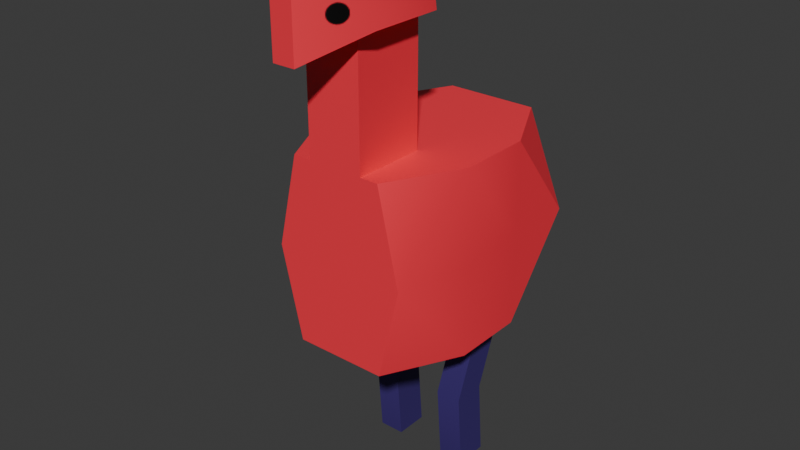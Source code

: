 # Source: RedComet.blend  (saved by Blender 4.4.30; exported with 4.5.12 LTS)
import bpy
from mathutils import Matrix  # noqa: F401  (used for matrix-valued properties, if any)

bpy.ops.wm.read_factory_settings(use_empty=True)
scene = bpy.context.scene
scene.name = 'Scene'

# ---- collections
col_collection = bpy.data.collections.new('Collection'); scene.collection.children.link(col_collection)

# ---- images (referenced by path relative to the original .blend; pixels are not part of the script)
import os
ASSET_DIR = os.environ.get("B2B_ASSET_DIR", "")  # directory of the original .blend (textures are referenced by path, not embedded)
HERE = os.path.dirname(os.path.abspath(__file__))  # packed textures are extracted next to this script under _unpacked/

def load_image(name, relpath, width, height, colorspace="sRGB"):
    """Load a texture the original file referenced (path relative to the .blend, or extracted next to this script)."""
    p = next((c for c in (os.path.join(HERE, relpath), os.path.join(ASSET_DIR, relpath)) if relpath and os.path.exists(c)), "")
    if p:
        img = bpy.data.images.load(p, check_existing=True)
        img.name = name
    else:  # same state as the original file: an image datablock whose file is absent (Cycles renders it pink)
        img = bpy.data.images.new(name, width, height)
        img.source = "FILE"
        img.filepath = "//" + (relpath or name)
    img.colorspace_settings.name = colorspace
    return img
img_redcomet = load_image('RedComet', '_unpacked/RedComet.0ae365f8.png', 1024, 1024, 'sRGB')

# ---- materials (node trees are filled in below, after node groups)
mat_material = bpy.data.materials.new('Material')
mat_material.alpha_threshold = 0.0
mat_material.roughness = 0.5
mat_material.line_color = (0.0, 0.0, 0.0, 1.0)

# ---- material node trees
mat_material.use_nodes = True; mat_material.node_tree.nodes.clear()
_N = mat_material.node_tree.nodes; _L = mat_material.node_tree.links
n0 = _N.new('ShaderNodeOutputMaterial'); n0.name = 'Material Output'; n0.location = (300, 300)
n1 = _N.new('ShaderNodeBsdfPrincipled'); n1.name = 'Principled BSDF'; n1.location = (10, 300)
n1.inputs[3].default_value = 1.45
n2 = _N.new('ShaderNodeTexImage'); n2.name = '画像テクスチャ'; n2.location = (-280, 280)
n2.image = img_redcomet
_L.new(n1.outputs[0], n0.inputs[0])
_L.new(n2.outputs[0], n1.inputs[0])
n0.is_active_output = True

# ---- world
world_world = bpy.data.worlds.new('World'); scene.world = world_world
world_world.use_nodes = True; world_world.node_tree.nodes.clear()
_N = world_world.node_tree.nodes; _L = world_world.node_tree.links
n0 = _N.new('ShaderNodeOutputWorld'); n0.name = 'World Output'; n0.location = (300, 300)
n1 = _N.new('ShaderNodeBackground'); n1.name = 'Background'; n1.location = (10, 300)
n1.inputs[0].default_value = (0.05088, 0.05088, 0.05088, 1.0)
_L.new(n1.outputs[0], n0.inputs[0])
n0.is_active_output = True
world_world.color = (0.05088, 0.05088, 0.05088)
world_world.sun_shadow_jitter_overblur = 0.0

# ---- meshes
me_cube_001 = bpy.data.meshes.new('Cube.001')
me_cube_001.from_pydata([(0.4199, 1.0, 1.368), (0.4199, 1.0, -0.3172), (0.4199, -1.0, 1.368), (0.4199, -1.0, -0.3172), (-0.4199, 1.0, 1.368), (-0.4199, 1.0, -0.3172), (-0.4199, -1.0, 1.368), (-0.4199, -1.0, -0.3172), (0.7636, 1.0, 0.5206), (-0.6151, -1.0, 0.5206), (0.6151, -1.0, 0.5206), (-0.7636, 1.0, 0.5206), (0.2545, 1.0, -0.3172), (-0.2545, 1.0, -0.3172), (0.2545, -1.0, 1.368), (-0.2545, -1.0, 1.368), (-0.7636, 0.3333, -0.3172), (-0.7636, -0.3333, -0.3172), (0.7636, 0.3333, 1.368), (0.7636, -0.3333, 1.368), (-0.7636, -0.3333, 1.368), (-0.7636, 0.3333, 1.368), (0.7636, -0.3333, -0.3172), (0.7636, 0.3333, -0.3172), (0.7636, 0.3333, 0.5206), (0.7636, -0.3333, 0.5206), (-0.7636, -0.3333, 0.5206), (-0.7636, 0.3333, 0.5206), (-0.4729, 0.6192, -0.3172), (0.4729, 0.6192, -0.3172), (0.2545, -0.3333, 1.368), (-0.2545, -0.3333, 1.368), (0.2545, -1.0, 2.51), (-0.2545, -1.0, 2.51), (-0.2545, -0.3333, 2.51), (0.2545, -0.3333, 2.51), (0.3507, -0.3333, 3.017), (0.4238, -1.0, 3.017), (-0.3507, -0.3333, 3.017), (-0.4238, -1.0, 3.017), (0.4238, -1.0, 2.51), (-0.4238, -1.0, 2.51), (-0.4238, -0.3333, 2.51), (0.4238, -0.3333, 2.51), (0.1015, -1.474, 2.295), (0.1015, -1.474, 2.802), (-0.1015, -1.474, 2.802), (-0.1015, -1.474, 2.295), (-0.2364, 0.6192, -0.3172), (-0.4729, 0.3096, -0.3172), (0.4729, 0.3096, -0.3172), (0.2364, 0.6192, -0.3172), (0.2364, 0.3096, -0.3172), (-0.2364, 0.3096, -0.3172), (-0.2364, 0.3158, -1.103), (-0.4729, 0.3158, -1.103), (-0.4729, 0.006209, -1.103), (0.4729, 0.3158, -1.103), (0.4729, 0.006209, -1.103), (0.2364, 0.3158, -1.103), (0.2364, 0.006209, -1.103), (-0.2364, 0.006209, -1.103), (-0.2364, 0.3764, -1.825), (-0.4729, 0.3764, -1.825), (-0.4729, 0.06676, -1.825), (0.4729, 0.3764, -1.825), (0.4729, 0.06676, -1.825), (0.2364, 0.3764, -1.825), (0.2364, 0.06676, -1.825), (-0.2364, 0.06676, -1.825)], [], [(24, 25, 23), (21, 11, 27), (19, 10, 25), (22, 10, 3), (16, 11, 5), (10, 14, 15), (52, 50, 22), (31, 30, 0), (33, 32, 44), (12, 51, 48), (9, 17, 7), (39, 36, 38), (8, 23, 1), (8, 18, 24), (47, 45, 46), (9, 20, 26), (8, 12, 11), (33, 42, 34), (40, 45, 44), (30, 32, 14), (34, 38, 35), (15, 34, 31), (26, 27, 17), (42, 39, 38), (43, 37, 40), (35, 40, 32), (46, 37, 39), (41, 46, 39), (49, 28, 55), (49, 61, 53), (54, 48, 53), (48, 55, 28), (29, 59, 51), (52, 51, 59), (66, 65, 57), (52, 58, 50), (65, 68, 67), (62, 64, 63), (54, 63, 55), (56, 69, 61), (60, 66, 58), (57, 67, 59), (24, 18, 19), (25, 22, 23), (24, 19, 25), (21, 4, 11), (19, 2, 10), (22, 25, 10), (16, 27, 11), (6, 9, 15), (9, 7, 10), (15, 9, 10), (7, 3, 10), (10, 2, 14), (14, 32, 33), (14, 33, 15), (53, 48, 51), (53, 51, 52), (29, 12, 1), (1, 23, 29), (23, 22, 50), (29, 23, 50), (22, 3, 52), (3, 7, 53), (7, 17, 53), (17, 16, 49), (16, 5, 28), (5, 13, 28), (3, 53, 52), (17, 49, 53), (16, 28, 49), (4, 21, 31), (21, 20, 31), (20, 6, 31), (6, 15, 31), (0, 4, 31), (19, 18, 30), (18, 0, 30), (14, 2, 30), (2, 19, 30), (32, 40, 44), (44, 47, 33), (47, 41, 33), (28, 13, 48), (13, 12, 48), (12, 29, 51), (9, 26, 17), (39, 37, 36), (8, 24, 23), (8, 0, 18), (47, 44, 45), (9, 6, 20), (13, 5, 11), (11, 4, 0), (0, 8, 11), (8, 1, 12), (12, 13, 11), (33, 41, 42), (40, 37, 45), (30, 35, 32), (34, 42, 38), (38, 36, 35), (36, 43, 35), (35, 30, 31), (35, 31, 34), (15, 33, 34), (26, 20, 21), (27, 16, 17), (26, 21, 27), (42, 41, 39), (43, 36, 37), (35, 43, 40), (46, 45, 37), (41, 47, 46), (55, 63, 64), (64, 56, 55), (56, 49, 55), (49, 56, 61), (53, 61, 54), (61, 69, 54), (69, 62, 54), (48, 54, 55), (29, 57, 59), (59, 67, 68), (68, 60, 59), (60, 52, 59), (57, 29, 50), (50, 58, 57), (58, 66, 57), (52, 60, 58), (65, 66, 68), (62, 69, 64), (54, 62, 63), (56, 64, 69), (60, 68, 66), (57, 65, 67)])
me_cube_001.polygons.foreach_set('use_smooth', [True] * 136)
_k = set([(0, 4), (0, 8), (0, 18), (1, 8), (1, 12), (1, 23), (2, 10), (2, 14), (2, 19), (3, 7), (3, 10), (3, 22), (4, 11), (4, 21), (5, 11), (5, 13), (5, 16), (6, 9), (6, 15), (6, 20), (7, 9), (7, 17), (8, 18), (8, 23), (11, 16), (11, 21), (12, 13), (14, 30), (14, 32), (15, 31), (15, 33), (16, 17), (18, 19), (20, 21), (22, 23), (28, 48), (28, 49), (28, 55), (29, 50), (29, 51), (29, 57), (30, 31), (30, 35), (31, 34), (32, 33), (32, 35), (33, 34), (34, 42), (35, 43), (36, 37), (36, 38), (36, 43), (37, 45), (38, 39), (38, 42), (39, 46), (40, 43), (40, 44), (41, 42), (41, 47), (44, 45), (44, 47), (45, 46), (46, 47), (48, 53), (48, 54), (49, 53), (49, 56), (50, 52), (50, 58), (51, 52), (51, 59), (52, 60), (53, 61), (54, 62), (55, 63), (56, 64), (57, 65), (58, 66), (59, 67), (60, 68), (61, 69), (62, 63), (62, 69), (63, 64), (64, 69), (65, 66), (65, 67), (66, 68), (67, 68)])
me_cube_001.attributes.new('sharp_edge', 'BOOLEAN', 'EDGE').data.foreach_set('value', [ (min(e.vertices), max(e.vertices)) in _k for e in me_cube_001.edges])
_uv = me_cube_001.uv_layers.new(name='UVMap')
_uv.uv.foreach_set('vector', [0.1324, 0.1782, 0.2195, 0.1778, 0.1338, 0.2895, 0.6307, 0.05999, 0.7231, 0.1761, 0.6318, 0.1762, 0.2212, 0.06651, 0.3045, 0.1772, 0.2195, 0.1778, 0.2227, 0.2877, 0.3045, 0.1772, 0.3231, 0.2842, 0.6309, 0.2907, 0.7231, 0.1761, 0.7335, 0.3001, 0.3045, 0.1772, 0.3439, 0.06709, 0.4125, 0.06441, 0.615, 0.7804, 0.6463, 0.7804, 0.6848, 0.8655, 0.8344, 0.7748, 0.9018, 0.7748, 0.9237, 0.9513, 0.3915, 0.4712, 0.3921, 0.5386, 0.3231, 0.5387, 0.6174, 0.6889, 0.615, 0.7394, 0.5524, 0.7394, 0.4549, 0.1762, 0.5393, 0.2897, 0.4354, 0.2864, 0.1864, 0.4504, 0.09891, 0.5537, 0.09817, 0.4608, 0.04393, 0.1788, 0.1338, 0.2895, 0.03436, 0.299, 0.04393, 0.1788, 0.1325, 0.0661, 0.1324, 0.1782, 0.3226, 0.4722, 0.2561, 0.5393, 0.2555, 0.4727, 0.4549, 0.1762, 0.5388, 0.06162, 0.542, 0.1761, 0.9841, 0.17, 0.9167, 0.281, 0.7819, 0.17, 0.3915, 0.4712, 0.4796, 0.4481, 0.4798, 0.4705, 0.2951, 0.6058, 0.2561, 0.5393, 0.3231, 0.5387, 0.2925, 0.7703, 0.2042, 0.9217, 0.2042, 0.7703, 0.03123, 0.4741, 0.09817, 0.4608, 0.03176, 0.5415, 0.1368, 0.7703, 0.04852, 0.9217, 0.04852, 0.7703, 0.542, 0.1761, 0.6318, 0.1762, 0.5393, 0.2897, 0.2928, 0.3173, 0.2265, 0.4061, 0.2251, 0.3173, 0.2958, 0.6941, 0.2281, 0.6063, 0.2951, 0.6058, 0.4804, 0.5379, 0.3923, 0.561, 0.3921, 0.5386, 0.2555, 0.4727, 0.1873, 0.5627, 0.1864, 0.4504, 0.2935, 0.4056, 0.2555, 0.4727, 0.2265, 0.4061, 0.6279, 0.3775, 0.6662, 0.3636, 0.6649, 0.48, 0.6279, 0.3775, 0.5972, 0.4851, 0.5943, 0.3776, 0.5579, 0.4794, 0.5541, 0.3636, 0.5943, 0.3776, 0.697, 0.3638, 0.6649, 0.48, 0.6662, 0.3636, 0.7878, 0.3651, 0.7564, 0.4812, 0.7553, 0.3654, 0.8596, 0.3791, 0.9003, 0.3651, 0.8959, 0.482, 0.8261, 0.5782, 0.7859, 0.58, 0.7888, 0.4811, 0.8596, 0.3791, 0.8283, 0.4869, 0.8259, 0.3791, 0.7859, 0.58, 0.7546, 0.6195, 0.7553, 0.5795, 0.6993, 0.5776, 0.6681, 0.6203, 0.6672, 0.5783, 0.6973, 0.4794, 0.6672, 0.5783, 0.6649, 0.48, 0.6254, 0.4858, 0.5943, 0.5762, 0.5972, 0.4851, 0.8566, 0.4876, 0.8261, 0.5782, 0.8283, 0.4869, 0.7888, 0.4811, 0.7553, 0.5795, 0.7564, 0.4812, 0.1324, 0.1782, 0.1325, 0.0661, 0.2212, 0.06651, 0.2195, 0.1778, 0.2227, 0.2877, 0.1338, 0.2895, 0.1324, 0.1782, 0.2212, 0.06651, 0.2195, 0.1778, 0.6307, 0.05999, 0.7335, 0.05069, 0.7231, 0.1761, 0.2212, 0.06651, 0.3218, 0.06848, 0.3045, 0.1772, 0.2227, 0.2877, 0.2195, 0.1778, 0.3045, 0.1772, 0.6309, 0.2907, 0.6318, 0.1762, 0.7231, 0.1761, 0.4351, 0.06539, 0.4549, 0.1762, 0.4125, 0.06441, 0.4549, 0.1762, 0.4354, 0.2864, 0.3045, 0.1772, 0.4125, 0.06441, 0.4549, 0.1762, 0.3045, 0.1772, 0.4354, 0.2864, 0.3231, 0.2842, 0.3045, 0.1772, 0.3045, 0.1772, 0.3218, 0.06848, 0.3439, 0.06709, 0.2042, 0.7703, 0.2042, 0.9217, 0.1368, 0.9217, 0.2042, 0.7703, 0.1368, 0.9217, 0.1368, 0.7703, 0.5524, 0.7804, 0.5524, 0.7394, 0.615, 0.7394, 0.5524, 0.7804, 0.615, 0.7394, 0.615, 0.7804, 0.6463, 0.7394, 0.6174, 0.6889, 0.6393, 0.6889, 0.6393, 0.6889, 0.6848, 0.7772, 0.6463, 0.7394, 0.6848, 0.7772, 0.6848, 0.8655, 0.6463, 0.7804, 0.6463, 0.7394, 0.6848, 0.7772, 0.6463, 0.7804, 0.6848, 0.8655, 0.6393, 0.9538, 0.615, 0.7804, 0.6393, 0.9538, 0.5281, 0.9538, 0.5524, 0.7804, 0.5281, 0.9538, 0.4826, 0.8655, 0.5524, 0.7804, 0.4826, 0.8655, 0.4826, 0.7772, 0.5211, 0.7804, 0.4826, 0.7772, 0.5281, 0.6889, 0.5211, 0.7394, 0.5281, 0.6889, 0.55, 0.6889, 0.5211, 0.7394, 0.6393, 0.9538, 0.5524, 0.7804, 0.615, 0.7804, 0.4826, 0.8655, 0.5211, 0.7804, 0.5524, 0.7804, 0.4826, 0.7772, 0.5211, 0.7394, 0.5211, 0.7804, 0.8125, 0.9513, 0.767, 0.8631, 0.8344, 0.7748, 0.767, 0.8631, 0.767, 0.7748, 0.8344, 0.7748, 0.767, 0.7748, 0.8125, 0.6865, 0.8344, 0.7748, 0.8125, 0.6865, 0.8344, 0.6865, 0.8344, 0.7748, 0.9237, 0.9513, 0.8125, 0.9513, 0.8344, 0.7748, 0.9693, 0.7748, 0.9693, 0.8631, 0.9018, 0.7748, 0.9693, 0.8631, 0.9237, 0.9513, 0.9018, 0.7748, 0.9018, 0.6865, 0.9237, 0.6865, 0.9018, 0.7748, 0.9237, 0.6865, 0.9693, 0.7748, 0.9018, 0.7748, 0.3921, 0.5386, 0.3923, 0.561, 0.3231, 0.5387, 0.3231, 0.5387, 0.3226, 0.4722, 0.3915, 0.4712, 0.3226, 0.4722, 0.3914, 0.4488, 0.3915, 0.4712, 0.5211, 0.7394, 0.55, 0.6889, 0.5524, 0.7394, 0.55, 0.6889, 0.6174, 0.6889, 0.5524, 0.7394, 0.6174, 0.6889, 0.6463, 0.7394, 0.615, 0.7394, 0.4549, 0.1762, 0.542, 0.1761, 0.5393, 0.2897, 0.1864, 0.4504, 0.1873, 0.5627, 0.09891, 0.5537, 0.04393, 0.1788, 0.1324, 0.1782, 0.1338, 0.2895, 0.04393, 0.1788, 0.03316, 0.05769, 0.1325, 0.0661, 0.3226, 0.4722, 0.3231, 0.5387, 0.2561, 0.5393, 0.4549, 0.1762, 0.4351, 0.06539, 0.5388, 0.06162, 0.8493, 0.281, 0.8274, 0.281, 0.7819, 0.17, 0.7819, 0.17, 0.8274, 0.05788, 0.9386, 0.05788, 0.9386, 0.05788, 0.9841, 0.17, 0.7819, 0.17, 0.9841, 0.17, 0.9386, 0.281, 0.9167, 0.281, 0.9167, 0.281, 0.8493, 0.281, 0.7819, 0.17, 0.3915, 0.4712, 0.3914, 0.4488, 0.4796, 0.4481, 0.2951, 0.6058, 0.2281, 0.6063, 0.2561, 0.5393, 0.2925, 0.7703, 0.2925, 0.9217, 0.2042, 0.9217, 0.03123, 0.4741, 0.03105, 0.4517, 0.09817, 0.4608, 0.09817, 0.4608, 0.09891, 0.5537, 0.03176, 0.5415, 0.09891, 0.5537, 0.03194, 0.5639, 0.03176, 0.5415, 0.2925, 0.9217, 0.2925, 0.7703, 0.3599, 0.7703, 0.2925, 0.9217, 0.3599, 0.7703, 0.3599, 0.9217, 0.1368, 0.7703, 0.1368, 0.9217, 0.04852, 0.9217, 0.542, 0.1761, 0.5388, 0.06162, 0.6307, 0.05999, 0.6318, 0.1762, 0.6309, 0.2907, 0.5393, 0.2897, 0.542, 0.1761, 0.6307, 0.05999, 0.6318, 0.1762, 0.2928, 0.3173, 0.2935, 0.4056, 0.2265, 0.4061, 0.2958, 0.6941, 0.2281, 0.6951, 0.2281, 0.6063, 0.4804, 0.5379, 0.4805, 0.5603, 0.3923, 0.561, 0.2555, 0.4727, 0.2561, 0.5393, 0.1873, 0.5627, 0.2935, 0.4056, 0.3226, 0.4722, 0.2555, 0.4727, 0.6649, 0.48, 0.6672, 0.5783, 0.6274, 0.5762, 0.6274, 0.5762, 0.6254, 0.4858, 0.6649, 0.48, 0.6254, 0.4858, 0.6279, 0.3775, 0.6649, 0.48, 0.6279, 0.3775, 0.6254, 0.4858, 0.5972, 0.4851, 0.5943, 0.3776, 0.5972, 0.4851, 0.5579, 0.4794, 0.5972, 0.4851, 0.5943, 0.5762, 0.5579, 0.4794, 0.5943, 0.5762, 0.5524, 0.5773, 0.5579, 0.4794, 0.697, 0.3638, 0.6973, 0.4794, 0.6649, 0.48, 0.7878, 0.3651, 0.7888, 0.4811, 0.7564, 0.4812, 0.8959, 0.482, 0.9009, 0.5794, 0.8592, 0.578, 0.8592, 0.578, 0.8566, 0.4876, 0.8959, 0.482, 0.8566, 0.4876, 0.8596, 0.3791, 0.8959, 0.482, 0.7888, 0.4811, 0.7878, 0.3651, 0.8259, 0.3791, 0.8259, 0.3791, 0.8283, 0.4869, 0.7888, 0.4811, 0.8283, 0.4869, 0.8261, 0.5782, 0.7888, 0.4811, 0.8596, 0.3791, 0.8566, 0.4876, 0.8283, 0.4869, 0.7859, 0.58, 0.7852, 0.6201, 0.7546, 0.6195, 0.6993, 0.5776, 0.7002, 0.6196, 0.6681, 0.6203, 0.6973, 0.4794, 0.6993, 0.5776, 0.6672, 0.5783, 0.6254, 0.4858, 0.6274, 0.5762, 0.5943, 0.5762, 0.8566, 0.4876, 0.8592, 0.578, 0.8261, 0.5782, 0.7888, 0.4811, 0.7859, 0.58, 0.7553, 0.5795])
me_cube_001.materials.append(mat_material)
me_cube_001.use_mirror_vertex_groups = False
me_cube_001.update()
arm_armature = bpy.data.armatures.new('Armature')  # bones are not reproduced

# ---- objects
ob_armature = bpy.data.objects.new('Armature', arm_armature)
ob_redcomet = bpy.data.objects.new('RedComet', me_cube_001)

# ---- transforms, parenting, visibility, modifiers, constraints
ob_armature.location = (0.0, 0.0, 0.0)
ob_redcomet.parent = ob_armature
ob_redcomet.location = (0.0, 0.0, 1.859)
ob_redcomet.lock_rotations_4d = False
ob_redcomet.empty_display_type = 'ARROWS'
ob_redcomet.lineart.crease_threshold = 0.0
_vg = ob_redcomet.vertex_groups.new(name='Root')
_vg.add([0, 1, 2, 3, 4, 5, 6, 7, 8, 9, 10, 11, 12, 13, 14, 15, 16, 17, 18, 19, 20, 21, 22, 23, 24, 25, 26, 27, 28, 29, 30, 31, 32, 33, 34, 35, 36, 37, 38, 39, 40, 41, 42, 43, 44, 45, 46, 47, 48, 49, 50, 51, 52, 53, 54, 55, 56, 57, 58, 59, 60, 61, 62, 63, 64, 65, 66, 67, 68, 69], 1.0, 'REPLACE')
_m = ob_redcomet.modifiers.new('アーマチュア', 'ARMATURE')
_m.object = ob_armature

# ---- collection membership
col_collection.objects.link(ob_armature)
col_collection.objects.link(ob_redcomet)

# ---- scene / render settings (as saved in the file)
scene.frame_start = 1; scene.frame_end = 2; scene.frame_set(2)
scene.render.engine = 'BLENDER_EEVEE_NEXT'
bpy.context.view_layer.update()

# ---- added for rendering (the .blend has no active camera and no usable light): camera, sun
cam_auto = bpy.data.cameras.new('AutoCamera')
cam_auto.lens = 50.0
cam_auto.sensor_width = 36.0
cam_auto.clip_end = 1000.0
ob_auto_camera = bpy.data.objects.new('AutoCamera', cam_auto)
scene.collection.objects.link(ob_auto_camera)
ob_auto_camera.location = (5.22528, -6.50751, 6.63501)
ob_auto_camera.rotation_euler = (1.09748, -7.21219e-08, 0.694738)
scene.camera = ob_auto_camera
light_auto_sun = bpy.data.lights.new('AutoSun', 'SUN')
light_auto_sun.energy = 3.0
light_auto_sun.angle = 0.0523599
ob_auto_sun = bpy.data.objects.new('AutoSun', light_auto_sun)
scene.collection.objects.link(ob_auto_sun)
ob_auto_sun.rotation_euler = (0.872665, 0.174533, 0.523599)
bpy.context.view_layer.update()
